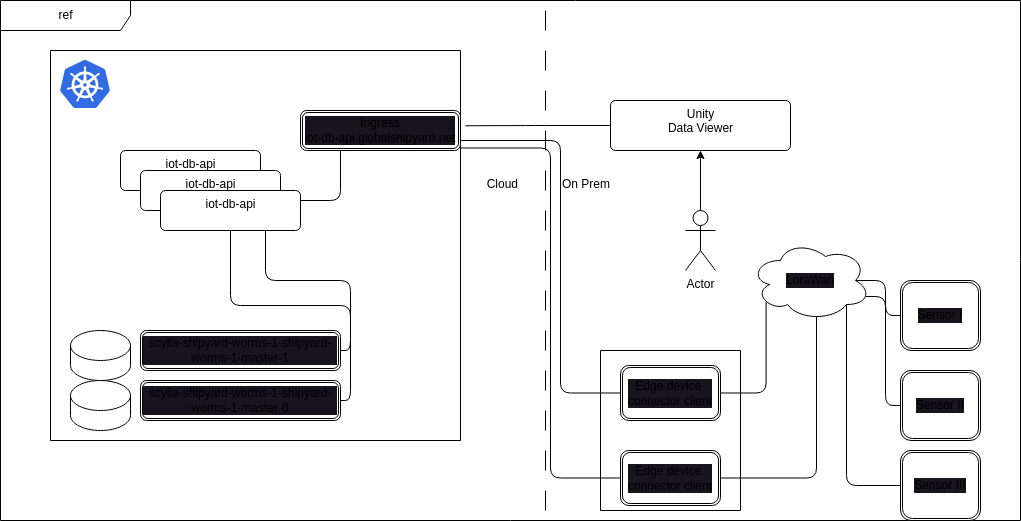

The diagram above was exported from draw.io. Its source (the exported page's mxGraphModel, read from the mxfile embedded in the PNG):
<mxGraphModel dx="2250" dy="1808" grid="1" gridSize="10" guides="1" tooltips="1" connect="1" arrows="1" fold="1" page="1" pageScale="1" pageWidth="850" pageHeight="1100" math="0" shadow="0">
  <root>
    <mxCell id="0" />
    <mxCell id="1" parent="0" />
    <mxCell id="2" value="ref" style="shape=umlFrame;tabPosition=left;html=1;boundedLbl=1;labelInHeader=1;width=130;height=30;" vertex="1" parent="1">
      <mxGeometry x="-160" y="-110" width="1020" height="520" as="geometry" />
    </mxCell>
    <mxCell id="10" style="edgeStyle=none;html=1;entryX=0.5;entryY=1;entryDx=0;entryDy=0;" edge="1" parent="1" source="4" target="8">
      <mxGeometry relative="1" as="geometry" />
    </mxCell>
    <mxCell id="4" value="Actor" style="shape=umlActor;verticalLabelPosition=bottom;verticalAlign=top;html=1;" vertex="1" parent="1">
      <mxGeometry x="525" y="100" width="30" height="60" as="geometry" />
    </mxCell>
    <mxCell id="46" style="edgeStyle=orthogonalEdgeStyle;html=1;exitX=0;exitY=0.5;exitDx=0;exitDy=0;entryX=1.012;entryY=0.193;entryDx=0;entryDy=0;entryPerimeter=0;endArrow=none;endFill=0;" edge="1" parent="1" source="8" target="21">
      <mxGeometry relative="1" as="geometry" />
    </mxCell>
    <mxCell id="8" value="Unity&lt;br&gt;Data Viewer" style="html=1;align=center;verticalAlign=top;rounded=1;absoluteArcSize=1;arcSize=10;dashed=0;" vertex="1" parent="1">
      <mxGeometry x="450" y="-10" width="180" height="50" as="geometry" />
    </mxCell>
    <mxCell id="15" value="" style="line;strokeWidth=1;direction=south;html=1;dashed=1;dashPattern=20 20;" vertex="1" parent="1">
      <mxGeometry x="380" y="-100" width="10" height="500" as="geometry" />
    </mxCell>
    <mxCell id="16" value="Cloud" style="text;align=right;" vertex="1" parent="1">
      <mxGeometry x="300" y="60" width="60" height="20" as="geometry" />
    </mxCell>
    <mxCell id="17" value="On Prem" style="text;align=left;" vertex="1" parent="1">
      <mxGeometry x="400" y="60" width="60" height="20" as="geometry" />
    </mxCell>
    <mxCell id="21" value="" style="swimlane;startSize=0;" vertex="1" parent="1">
      <mxGeometry x="-110" y="-60" width="410" height="390" as="geometry">
        <mxRectangle x="80" y="80" width="50" height="40" as="alternateBounds" />
      </mxGeometry>
    </mxCell>
    <mxCell id="23" value="iot-db-api" style="html=1;align=center;verticalAlign=top;rounded=1;absoluteArcSize=1;arcSize=10;dashed=0;" vertex="1" parent="21">
      <mxGeometry x="70" y="100" width="140" height="40" as="geometry" />
    </mxCell>
    <mxCell id="35" value="scylla-shipyard-worms-1-shipyard-worms-1-master-0" style="shape=ext;double=1;rounded=1;whiteSpace=wrap;html=1;labelBackgroundColor=#18141D;" vertex="1" parent="21">
      <mxGeometry x="90" y="330" width="200" height="40" as="geometry" />
    </mxCell>
    <mxCell id="36" value="scylla-shipyard-worms-1-shipyard-worms-1-master-1" style="shape=ext;double=1;rounded=1;whiteSpace=wrap;html=1;labelBackgroundColor=#18141D;" vertex="1" parent="21">
      <mxGeometry x="90" y="280" width="200" height="40" as="geometry" />
    </mxCell>
    <mxCell id="37" value="" style="shape=cylinder3;whiteSpace=wrap;html=1;boundedLbl=1;backgroundOutline=1;size=15;labelBackgroundColor=#18141D;" vertex="1" parent="21">
      <mxGeometry x="20" y="330" width="60" height="50" as="geometry" />
    </mxCell>
    <mxCell id="18" value="" style="sketch=0;aspect=fixed;html=1;points=[];align=center;image;fontSize=12;image=img/lib/mscae/Kubernetes.svg;" vertex="1" parent="21">
      <mxGeometry x="10" y="10" width="50" height="48" as="geometry" />
    </mxCell>
    <mxCell id="38" value="" style="shape=cylinder3;whiteSpace=wrap;html=1;boundedLbl=1;backgroundOutline=1;size=15;labelBackgroundColor=#18141D;" vertex="1" parent="21">
      <mxGeometry x="20" y="280" width="60" height="50" as="geometry" />
    </mxCell>
    <mxCell id="39" value="iot-db-api" style="html=1;align=center;verticalAlign=top;rounded=1;absoluteArcSize=1;arcSize=10;dashed=0;" vertex="1" parent="21">
      <mxGeometry x="90" y="120" width="140" height="40" as="geometry" />
    </mxCell>
    <mxCell id="43" value="Ingress&lt;br&gt;iot-db-api.globalshipyard.net" style="shape=ext;double=1;rounded=1;whiteSpace=wrap;html=1;labelBackgroundColor=#18141D;" vertex="1" parent="21">
      <mxGeometry x="250" y="60" width="160" height="40" as="geometry" />
    </mxCell>
    <mxCell id="40" value="iot-db-api" style="html=1;align=center;verticalAlign=top;rounded=1;absoluteArcSize=1;arcSize=10;dashed=0;" vertex="1" parent="1">
      <mxGeometry y="80" width="140" height="40" as="geometry" />
    </mxCell>
    <mxCell id="41" style="edgeStyle=orthogonalEdgeStyle;html=1;exitX=1;exitY=0.5;exitDx=0;exitDy=0;entryX=0.5;entryY=1;entryDx=0;entryDy=0;endArrow=none;endFill=0;" edge="1" parent="1" source="35" target="40">
      <mxGeometry relative="1" as="geometry" />
    </mxCell>
    <mxCell id="42" style="edgeStyle=orthogonalEdgeStyle;html=1;exitX=1;exitY=0.5;exitDx=0;exitDy=0;entryX=0.75;entryY=1;entryDx=0;entryDy=0;endArrow=none;endFill=0;" edge="1" parent="1" source="36" target="40">
      <mxGeometry relative="1" as="geometry" />
    </mxCell>
    <mxCell id="45" style="edgeStyle=orthogonalEdgeStyle;html=1;exitX=0.25;exitY=1;exitDx=0;exitDy=0;entryX=1;entryY=0.25;entryDx=0;entryDy=0;endArrow=none;endFill=0;" edge="1" parent="1" source="43" target="40">
      <mxGeometry relative="1" as="geometry" />
    </mxCell>
    <mxCell id="57" value="" style="swimlane;startSize=0;labelBackgroundColor=#18141D;" vertex="1" parent="1">
      <mxGeometry x="440" y="240" width="140" height="160" as="geometry" />
    </mxCell>
    <mxCell id="58" value="Edge device&amp;nbsp;&lt;br&gt;connector client" style="shape=ext;double=1;rounded=1;whiteSpace=wrap;html=1;labelBackgroundColor=#18141D;" vertex="1" parent="57">
      <mxGeometry x="20" y="15" width="100" height="55" as="geometry" />
    </mxCell>
    <mxCell id="59" style="edgeStyle=orthogonalEdgeStyle;html=1;exitX=0;exitY=0.5;exitDx=0;exitDy=0;entryX=1;entryY=0.75;entryDx=0;entryDy=0;endArrow=none;endFill=0;" edge="1" parent="1" source="58" target="43">
      <mxGeometry relative="1" as="geometry">
        <Array as="points">
          <mxPoint x="400" y="283" />
          <mxPoint x="400" y="30" />
        </Array>
      </mxGeometry>
    </mxCell>
    <mxCell id="60" value="Sensor I" style="shape=ext;double=1;rounded=1;whiteSpace=wrap;html=1;labelBackgroundColor=#18141D;" vertex="1" parent="1">
      <mxGeometry x="740" y="170" width="80" height="70" as="geometry" />
    </mxCell>
    <mxCell id="62" style="edgeStyle=orthogonalEdgeStyle;html=1;exitX=0;exitY=0.5;exitDx=0;exitDy=0;entryX=1;entryY=0.25;entryDx=0;entryDy=0;endArrow=none;endFill=0;" edge="1" parent="1" source="61" target="21">
      <mxGeometry relative="1" as="geometry">
        <Array as="points">
          <mxPoint x="390" y="368" />
          <mxPoint x="390" y="38" />
        </Array>
      </mxGeometry>
    </mxCell>
    <mxCell id="66" style="edgeStyle=orthogonalEdgeStyle;html=1;exitX=0.96;exitY=0.7;exitDx=0;exitDy=0;entryX=0;entryY=0.5;entryDx=0;entryDy=0;endArrow=none;endFill=0;exitPerimeter=0;" edge="1" parent="1" source="68" target="63">
      <mxGeometry relative="1" as="geometry" />
    </mxCell>
    <mxCell id="71" style="edgeStyle=orthogonalEdgeStyle;html=1;exitX=1;exitY=0.5;exitDx=0;exitDy=0;entryX=0.55;entryY=0.95;entryDx=0;entryDy=0;entryPerimeter=0;endArrow=none;endFill=0;" edge="1" parent="1" source="61" target="68">
      <mxGeometry relative="1" as="geometry" />
    </mxCell>
    <mxCell id="61" value="Edge device&amp;nbsp;&lt;br&gt;connector client" style="shape=ext;double=1;rounded=1;whiteSpace=wrap;html=1;labelBackgroundColor=#18141D;" vertex="1" parent="1">
      <mxGeometry x="460" y="340" width="100" height="55" as="geometry" />
    </mxCell>
    <mxCell id="63" value="Sensor II" style="shape=ext;double=1;rounded=1;whiteSpace=wrap;html=1;labelBackgroundColor=#18141D;" vertex="1" parent="1">
      <mxGeometry x="740" y="260" width="80" height="70" as="geometry" />
    </mxCell>
    <mxCell id="69" style="edgeStyle=orthogonalEdgeStyle;html=1;exitX=0;exitY=0.5;exitDx=0;exitDy=0;entryX=0.8;entryY=0.8;entryDx=0;entryDy=0;entryPerimeter=0;endArrow=none;endFill=0;" edge="1" parent="1" source="64" target="68">
      <mxGeometry relative="1" as="geometry" />
    </mxCell>
    <mxCell id="64" value="Sensor III" style="shape=ext;double=1;rounded=1;whiteSpace=wrap;html=1;labelBackgroundColor=#18141D;" vertex="1" parent="1">
      <mxGeometry x="740" y="340" width="80" height="70" as="geometry" />
    </mxCell>
    <mxCell id="65" style="edgeStyle=orthogonalEdgeStyle;html=1;exitX=0.875;exitY=0.5;exitDx=0;exitDy=0;entryX=0;entryY=0.5;entryDx=0;entryDy=0;endArrow=none;endFill=0;exitPerimeter=0;" edge="1" parent="1" source="68" target="60">
      <mxGeometry relative="1" as="geometry" />
    </mxCell>
    <mxCell id="68" value="LoraWan" style="ellipse;shape=cloud;whiteSpace=wrap;html=1;labelBackgroundColor=#18141D;" vertex="1" parent="1">
      <mxGeometry x="590" y="130" width="120" height="80" as="geometry" />
    </mxCell>
    <mxCell id="70" style="edgeStyle=orthogonalEdgeStyle;html=1;exitX=1;exitY=0.5;exitDx=0;exitDy=0;entryX=0.13;entryY=0.77;entryDx=0;entryDy=0;entryPerimeter=0;endArrow=none;endFill=0;" edge="1" parent="1" source="58" target="68">
      <mxGeometry relative="1" as="geometry" />
    </mxCell>
  </root>
</mxGraphModel>